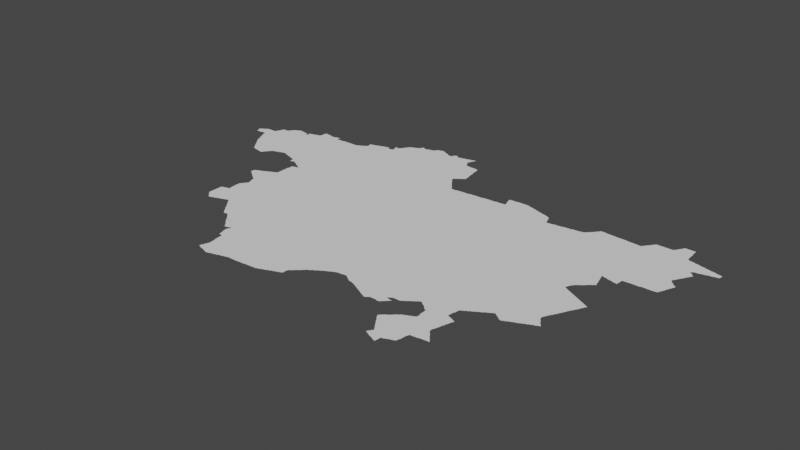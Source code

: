 # Source: ankara.blend  (saved by Blender 3.3.6; exported with 4.5.12 LTS)
import bpy
from mathutils import Matrix  # noqa: F401  (used for matrix-valued properties, if any)

bpy.ops.wm.read_factory_settings(use_empty=True)
scene = bpy.context.scene
scene.name = 'Scene'

# ---- collections
col_collection = bpy.data.collections.new('Collection'); scene.collection.children.link(col_collection)

# ---- node groups
ng_auto_smooth = bpy.data.node_groups.new('Auto Smooth', 'GeometryNodeTree')
_s = ng_auto_smooth.interface.new_socket(name='Geometry', in_out='OUTPUT', socket_type='NodeSocketGeometry')
_s = ng_auto_smooth.interface.new_socket(name='Geometry', in_out='INPUT', socket_type='NodeSocketGeometry')
_s = ng_auto_smooth.interface.new_socket(name='Angle', in_out='INPUT', socket_type='NodeSocketFloat')
_s.subtype = 'ANGLE'
_s.min_value = 0.0
_s.max_value = 3.142
ng_auto_smooth.is_modifier = True
_N = ng_auto_smooth.nodes; _L = ng_auto_smooth.links
n0 = _N.new('NodeGroupOutput'); n0.name = 'Group Output'; n0.location = (480, -100)
n1 = _N.new('NodeGroupInput'); n1.name = 'Group Input'; n1.location = (-420, -300)
n2 = _N.new('NodeGroupInput'); n2.name = 'Group Input.001'; n2.location = (-60, -100)
n3 = _N.new('GeometryNodeSetShadeSmooth'); n3.name = 'Set Shade Smooth'; n3.location = (120, -100)
n3.domain = 'EDGE'
n4 = _N.new('GeometryNodeSetShadeSmooth'); n4.name = 'Set Shade Smooth.001'; n4.location = (300, -100)
n5 = _N.new('GeometryNodeInputMeshEdgeAngle'); n5.name = 'Edge Angle'; n5.location = (-420, -220)
n6 = _N.new('GeometryNodeInputEdgeSmooth'); n6.name = 'Is Edge Smooth'; n6.location = (-60, -160)
n7 = _N.new('GeometryNodeInputShadeSmooth'); n7.name = 'Is Face Smooth'; n7.location = (-240, -340)
n8 = _N.new('FunctionNodeBooleanMath'); n8.name = 'Boolean Math'; n8.location = (-60, -220)
n9 = _N.new('FunctionNodeCompare'); n9.name = 'Compare'; n9.location = (-240, -180)
n9.operation = 'LESS_EQUAL'
_L.new(n5.outputs[0], n9.inputs[0])
_L.new(n4.outputs[0], n0.inputs[0])
_L.new(n1.outputs[1], n9.inputs[1])
_L.new(n9.outputs[0], n8.inputs[0])
_L.new(n7.outputs[0], n8.inputs[1])
_L.new(n2.outputs[0], n3.inputs[0])
_L.new(n6.outputs[0], n3.inputs[1])
_L.new(n3.outputs[0], n4.inputs[0])
_L.new(n8.outputs[0], n3.inputs[2])
n0.is_active_output = True

# ---- world
world_world = bpy.data.worlds.new('World'); scene.world = world_world
world_world.use_nodes = True; world_world.node_tree.nodes.clear()
_N = world_world.node_tree.nodes; _L = world_world.node_tree.links
n0 = _N.new('ShaderNodeOutputWorld'); n0.name = 'World Output'; n0.location = (300, 300)
n1 = _N.new('ShaderNodeBackground'); n1.name = 'Background'; n1.location = (10, 300)
n1.inputs[0].default_value = (0.05088, 0.05088, 0.05088, 1.0)
_L.new(n1.outputs[0], n0.inputs[0])
n0.is_active_output = True
world_world.color = (0.05088, 0.05088, 0.05088)
world_world.use_sun_shadow = False
world_world.sun_shadow_jitter_overblur = 0.0

# ---- meshes
me_mesh = bpy.data.meshes.new('Mesh')
me_mesh.from_pydata([(30.04, 39.67, -9.315e-08), (30.05, 39.67, -9.383e-08), (30.0, 39.76, -5.438e-08), (30.0, 39.76, -8.37e-08), (30.02, 39.71, -9.231e-08), (30.01, 39.75, -9.161e-08), (30.03, 39.71, -9.717e-08), (30.03, 39.77, -9.329e-08), (30.03, 39.78, -7.166e-08), (30.05, 39.79, -9.817e-08), (30.06, 39.8, -9.305e-08), (30.38, 39.34, -1.051e-07), (30.4, 39.32, -6.354e-08), (30.39, 39.33, -8.94e-08), (30.17, 39.68, -9.255e-08), (30.22, 39.67, -6.904e-08), (30.24, 39.62, -7.938e-08), (30.23, 39.67, -7.291e-08), (30.26, 39.58, -8.48e-08), (30.25, 39.61, -9.11e-08), (30.28, 39.54, -8.262e-08), (30.27, 39.57, -9.864e-08), (30.3, 39.49, -9.534e-08), (30.29, 39.53, -9.504e-08), (30.32, 39.45, -9.666e-08), (30.31, 39.49, -9.848e-08), (30.34, 39.4, -7.99e-08), (30.33, 39.43, -8.953e-08), (30.33, 39.45, -9.636e-08), (30.36, 39.37, -7.166e-08), (30.35, 39.39, -9.669e-08), (30.37, 39.37, -9.76e-08), (30.57, 39.85, -9.988e-08), (30.09, 39.81, -9.681e-08), (30.09, 39.82, -6.95e-08), (30.11, 39.83, -8.959e-08), (30.12, 39.84, -1.084e-07), (30.15, 39.85, -9.428e-08), (30.17, 39.69, -1.055e-07), (30.21, 39.69, -9.101e-08), (30.23, 39.85, -9.401e-08), (30.31, 39.85, -9.845e-08), (30.32, 39.89, -9.147e-08), (30.33, 39.89, -9.58e-08), (30.34, 39.93, -9.692e-08), (30.35, 39.93, -9.552e-08), (30.36, 39.98, -7.103e-08), (30.37, 39.99, -8.99e-08), (30.39, 40.01, -9.288e-08), (30.38, 40.01, -7.783e-08), (30.42, 39.29, -7.491e-08), (30.41, 39.31, -9.344e-08), (30.44, 39.26, -7.693e-08), (30.43, 39.27, -8.382e-08), (30.43, 39.29, -9.874e-08), (30.46, 39.23, -6.973e-08), (30.45, 39.25, -9.741e-08), (30.48, 39.2, -1.022e-07), (30.47, 39.23, -1.053e-07), (30.5, 39.18, -6.326e-08), (30.49, 39.19, -8.52e-08), (30.52, 39.15, -7.192e-08), (30.51, 39.17, -9.086e-08), (30.54, 39.12, -4.412e-08), (30.53, 39.13, -8.269e-08), (30.53, 39.15, -9.926e-08), (30.56, 39.1, -8.587e-08), (30.55, 39.11, -9.067e-08), (30.6, 39.08, -5.754e-08), (30.59, 39.09, -1.024e-07), (30.67, 39.07, -9.701e-08), (30.69, 39.06, -5.76e-08), (30.69, 39.07, -9.848e-08), (30.77, 39.05, -8.822e-08), (30.47, 40.01, -9.679e-08), (30.45, 40.01, -9.166e-08), (30.48, 40.03, -7.295e-08), (30.49, 40.03, -9.323e-08), (30.5, 40.06, -1.63e-07), (30.51, 40.07, -8.616e-08), (30.52, 40.08, -5.327e-08), (30.53, 40.09, -9.122e-08), (30.54, 40.1, -6.597e-08), (30.55, 40.11, -9.587e-08), (30.55, 40.12, -8.788e-08), (30.59, 40.13, -9.597e-08), (30.6, 40.14, -7.92e-08), (30.63, 40.15, -9.696e-08), (30.64, 40.16, -6.542e-08), (30.66, 40.16, -5.567e-08), (30.71, 40.15, -9.885e-08), (30.71, 40.16, -8.299e-08), (30.78, 39.04, -4.606e-08), (30.78, 39.04, -5.527e-08), (30.79, 39.05, -8.768e-08), (30.8, 39.06, -4.162e-08), (30.81, 39.07, -7.948e-08), (30.81, 39.09, -9.848e-08), (30.82, 39.09, -7.283e-08), (30.83, 39.11, -9.5e-08), (30.84, 39.12, -6.354e-08), (30.85, 39.13, -9.067e-08), (30.87, 39.17, -9.921e-08), (30.86, 39.14, -6.748e-08), (30.87, 39.15, -8.382e-08), (30.89, 39.19, -9.396e-08), (30.89, 39.17, -7.627e-08), (30.92, 39.2, -5.264e-08), (31.12, 39.96, -9.988e-08), (30.93, 39.21, -9.452e-08), (30.98, 39.22, -8.68e-08), (30.99, 39.23, -8.697e-08), (31.04, 39.24, -7.11e-08), (30.82, 40.14, -1.036e-07), (30.83, 40.09, -9.708e-08), (30.85, 40.09, -9.585e-08), (30.85, 40.1, -5.327e-08), (30.86, 40.15, -6.208e-08), (30.87, 40.11, -7.515e-08), (30.87, 40.15, -9.414e-08), (30.9, 40.17, -1.032e-07), (30.93, 40.17, -9.952e-08), (30.93, 40.18, -5.916e-08), (30.99, 40.19, -9.274e-08), (30.99, 40.2, -5.327e-08), (31.05, 40.21, -9.182e-08), (31.32, 37.39, -6.825e-08), (31.32, 37.65, -7.707e-08), (31.34, 37.38, -6.703e-08), (31.33, 37.39, -9.28e-08), (31.36, 37.36, -6.126e-08), (31.35, 37.37, -9.282e-08), (31.33, 37.66, -6.459e-08), (31.24, 38.38, -3.329e-08), (31.24, 38.38, -9.064e-08), (31.25, 38.37, 3.522e-08), (31.26, 38.37, -6.909e-08), (31.25, 38.39, -9.455e-08), (31.27, 38.36, -7.299e-08), (31.27, 38.37, -9.987e-08), (31.3, 38.34, -6.023e-08), (31.29, 38.35, -9.5e-08), (31.32, 38.32, -4.162e-08), (31.31, 38.33, -8.973e-08), (31.33, 38.31, -8.043e-08), (31.35, 38.3, -7.166e-08), (31.35, 38.31, -9.935e-08), (31.25, 38.44, -8.76e-08), (31.27, 38.45, -7.9e-08), (31.28, 38.46, -7.316e-08), (31.31, 38.47, -8.971e-08), (31.32, 38.48, -5.925e-08), (31.35, 38.49, -8.785e-08), (31.05, 39.25, -7.241e-08), (31.1, 39.26, -5.375e-08), (31.11, 39.27, -9.603e-08), (31.13, 39.27, -9.365e-08), (31.16, 39.26, -6.421e-08), (31.15, 39.27, -9.518e-08), (31.21, 39.25, -9.82e-08), (31.22, 39.24, -9.446e-08), (31.27, 39.23, -9.892e-08), (31.27, 39.22, -7.746e-08), (31.33, 39.21, -9.452e-08), (31.33, 39.2, -7.154e-08), (31.06, 40.22, -4.439e-08), (31.07, 40.23, -8.176e-08), (31.08, 40.25, -8.641e-08), (31.08, 40.32, -5.274e-08), (31.23, 40.33, -9.634e-08), (31.29, 40.32, -8.916e-08), (31.33, 40.33, -9.698e-08), (31.09, 40.33, -9.667e-08), (31.09, 40.36, -7.005e-08), (31.11, 40.35, -9.024e-08), (31.11, 40.36, -5.261e-08), (31.22, 40.34, -6.911e-08), (31.34, 40.34, -9.502e-08), (31.38, 37.34, -7.609e-08), (31.37, 37.35, -9.05e-08), (31.33, 37.65, -1.013e-07), (31.4, 37.32, -4.217e-08), (31.39, 37.33, -9.339e-08), (31.42, 37.3, -3.329e-08), (31.41, 37.31, -8.437e-08), (31.43, 37.29, -8.515e-08), (31.45, 37.29, -9.392e-08), (31.61, 37.59, -9.988e-08), (31.49, 37.3, -5.993e-08), (31.49, 37.31, -9.028e-08), (31.55, 37.32, -8.383e-08), (31.55, 37.33, -9.658e-08), (31.6, 37.34, -7.358e-08), (31.61, 37.35, -9.722e-08), (31.66, 37.36, -7.098e-08), (31.67, 37.37, -9.701e-08), (31.37, 37.67, -9.661e-08), (31.39, 37.67, -9.759e-08), (31.39, 37.68, -7.658e-08), (31.45, 37.69, -9.119e-08), (31.45, 37.7, 4.837e-08), (31.46, 37.72, -4.439e-08), (31.46, 37.73, -8.82e-08), (31.47, 37.7, -9.114e-08), (31.47, 37.72, -9.427e-08), (31.45, 37.83, -9.345e-08), (31.45, 37.93, -8.724e-08), (31.46, 37.94, -6.126e-08), (31.47, 37.95, -9.267e-08), (31.48, 37.97, -7.132e-08), (31.49, 37.97, -9.715e-08), (31.49, 37.99, -7.627e-08), (31.51, 37.99, -9.933e-08), (31.51, 38.01, -8.346e-08), (31.52, 38.02, -6.647e-08), (31.53, 38.03, -8.917e-08), (31.54, 38.05, -8.553e-08), (31.53, 38.09, -9.455e-08), (31.38, 38.28, -7.836e-08), (31.37, 38.29, -9.801e-08), (31.4, 38.26, -1.285e-07), (31.39, 38.27, -8.616e-08), (31.43, 38.24, -6.95e-08), (31.43, 38.25, -1.002e-07), (31.46, 38.22, -5.527e-08), (31.45, 38.23, -9.083e-08), (31.47, 38.21, -9.347e-08), (31.5, 38.15, -8.248e-08), (31.49, 38.21, -8.986e-08), (31.52, 38.1, -7.991e-08), (31.51, 38.15, -8.528e-08), (31.37, 38.49, -9.926e-08), (31.37, 38.5, -9.178e-08), (31.41, 38.51, -9.848e-08), (31.41, 38.52, -1.008e-07), (31.45, 38.53, -9.77e-08), (31.45, 38.54, -8.904e-08), (31.49, 38.55, -9.634e-08), (31.49, 38.56, -9.25e-08), (31.54, 38.58, -8.148e-08), (31.53, 38.57, -9.479e-08), (31.58, 38.6, -8.554e-08), (31.57, 38.59, -9.819e-08), (31.62, 38.63, -8.549e-08), (31.62, 38.49, -1.008e-07), (31.61, 38.61, -9.748e-08), (31.62, 38.78, -8.686e-08), (31.62, 38.86, -4.6e-08), (31.63, 38.87, -1.02e-07), (31.63, 38.95, -8.825e-08), (31.64, 39.04, -7.299e-08), (31.65, 38.95, -9.349e-08), (31.66, 38.96, -7.456e-08), (31.68, 39.02, -1.089e-07), (31.67, 39.03, -9.21e-08), (31.39, 39.19, -9.256e-08), (31.39, 39.18, -7.598e-08), (31.44, 39.09, -4.254e-08), (31.43, 39.17, -9.71e-08), (31.44, 39.15, -1.004e-07), (31.49, 39.1, -5.29e-08), (31.49, 39.11, -9.623e-08), (31.53, 39.11, -7.655e-08), (31.58, 39.08, -9.896e-08), (31.57, 39.09, -9.283e-08), (31.61, 39.06, -6.516e-08), (31.61, 39.07, -9.623e-08), (31.63, 39.05, -9.533e-08), (31.77, 40.17, -9.988e-08), (31.41, 40.29, -9.44e-08), (31.41, 40.31, -8.837e-08), (31.49, 40.29, -9.413e-08), (31.57, 40.29, -9.648e-08), (31.58, 40.3, -4.59e-08), (31.65, 40.3, -9.355e-08), (31.41, 40.33, -9.317e-08), (31.41, 40.35, -9.525e-08), (31.42, 40.36, -4.528e-08), (31.42, 40.34, -4.439e-08), (31.43, 40.36, -1.089e-07), (32.0, 37.1, -1.043e-07), (31.72, 37.38, -9.88e-08), (31.73, 37.39, -9.328e-08), (31.77, 37.4, -7.81e-08), (31.8, 37.36, -6.65e-08), (31.79, 37.37, -8.043e-08), (31.79, 37.39, -9.977e-08), (31.82, 37.34, -5.868e-08), (31.81, 37.35, -9.268e-08), (31.84, 37.31, -6.973e-08), (31.83, 37.33, -9.294e-08), (31.85, 37.29, -7.627e-08), (31.85, 37.31, -9.677e-08), (31.88, 37.26, -7.196e-08), (31.87, 37.27, -8.382e-08), (31.87, 37.29, -9.785e-08), (31.9, 37.24, -6.633e-08), (31.89, 37.25, -9.451e-08), (31.92, 37.21, -7.391e-08), (31.91, 37.23, -9.5e-08), (31.94, 37.18, -4.162e-08), (31.93, 37.19, -7.999e-08), (31.93, 37.21, -9.848e-08), (33.6, 38.03, -9.169e-08), (31.96, 37.16, -8.099e-08), (31.95, 37.17, -9.63e-08), (31.98, 37.13, -7.132e-08), (31.97, 37.15, -9.306e-08), (31.99, 37.13, -9.681e-08), (32.17, 39.05, -9.228e-08), (31.73, 38.97, -1.002e-07), (31.71, 39.0, -6.249e-08), (31.71, 39.01, -9.677e-08), (31.74, 38.98, -1.934e-07), (31.73, 38.99, -4.412e-08), (31.73, 39.0, -9.427e-08), (32.01, 40.39, -9.965e-08), (31.76, 40.3, -9.135e-08), (31.85, 40.3, -8.765e-08), (31.87, 40.31, -8.804e-08), (31.88, 40.32, -8.349e-08), (31.91, 40.33, -9.21e-08), (31.92, 40.34, -4.412e-08), (31.95, 40.35, -8.643e-08), (31.96, 40.36, -6.193e-08), (31.97, 40.37, -8.826e-08), (31.99, 40.37, -9.785e-08), (31.99, 40.38, -7.167e-08), (32.02, 37.08, -5.191e-08), (32.01, 37.09, -8.219e-08), (32.04, 37.06, -7.694e-08), (32.03, 37.07, -9.083e-08), (32.05, 37.04, -6.699e-09), (32.05, 37.04, -4.439e-08), (32.05, 37.05, -9.893e-08), (32.07, 37.05, -9.182e-08), (32.11, 37.06, -7.663e-08), (32.14, 37.04, -7.082e-08), (32.13, 37.05, -8.995e-08), (32.16, 37.02, -7.647e-08), (32.15, 37.03, -8.814e-08), (32.18, 37.0, -6.023e-08), (32.17, 37.01, -9.099e-08), (32.2, 36.97, -6.796e-08), (32.19, 36.99, -9.399e-08), (32.22, 36.95, -7.166e-08), (32.21, 36.97, -9.587e-08), (32.23, 36.93, -7.55e-08), (32.23, 36.95, -9.76e-08), (32.26, 36.9, -3.329e-08), (32.25, 36.91, -8.701e-08), (32.25, 36.93, -9.903e-08), (32.28, 36.88, -7.068e-08), (32.27, 36.89, -8.568e-08), (32.3, 36.86, -5.327e-08), (32.29, 36.87, -9.162e-08), (32.32, 36.84, -8.047e-08), (32.31, 36.85, -9.332e-08), (32.02, 40.46, -8.736e-08), (32.01, 40.49, -7.85e-08), (32.03, 40.41, -8.91e-08), (32.03, 40.45, -1.048e-07), (32.05, 40.49, -9.287e-08), (32.05, 40.5, -5.916e-08), (32.11, 40.51, -8.218e-08), (32.12, 40.52, -8.782e-08), (32.17, 40.53, -8.948e-08), (32.18, 40.54, -7.837e-08), (32.23, 40.55, -9.136e-08), (32.24, 40.56, -7.533e-08), (32.29, 40.57, -9.257e-08), (32.37, 40.55, -9.805e-08), (32.31, 40.57, -9.819e-08), (32.57, 36.1, -8.021e-08), (32.58, 36.15, -7.545e-08), (32.59, 36.15, -8.719e-08), (32.62, 36.08, -6.138e-08), (32.61, 36.09, -1.016e-07), (32.6, 36.21, -7.885e-08), (32.6, 36.37, -7.4e-08), (32.59, 36.51, -9.043e-08), (32.61, 36.21, -8.806e-08), (32.62, 36.26, -8.641e-08), (32.61, 36.37, -9.278e-08), (32.36, 36.79, -7.037e-08), (32.37, 36.77, -7.469e-08), (32.37, 36.79, -9.76e-08), (32.39, 36.75, -7.908e-08), (32.39, 36.77, -9.793e-08), (32.41, 36.75, -8.358e-08), (32.47, 36.77, -9.817e-08), (32.46, 36.76, -6.12e-08), (32.48, 36.68, -5.375e-08), (32.48, 36.69, -6.778e-08), (32.48, 36.7, -4.412e-08), (32.5, 36.61, -5.993e-08), (32.49, 36.67, -8.347e-08), (32.49, 36.71, -9.196e-08), (32.5, 36.74, -1.016e-07), (32.49, 36.77, -9.691e-08), (32.52, 36.54, -6.862e-08), (32.51, 36.59, -9.697e-08), (32.51, 36.61, -9.915e-08), (32.51, 36.75, -8.826e-08), (32.52, 36.77, -1.57e-07), (32.52, 36.77, -2.365e-07), (32.5, 36.77, -6.326e-08), (32.53, 36.53, -9.068e-08), (32.58, 36.52, -4.439e-08), (32.57, 36.53, -9.352e-08), (32.34, 36.82, -6.703e-08), (32.33, 36.83, -9.519e-08), (32.35, 36.81, -9.108e-08), (32.44, 36.89, -9.988e-08), (32.31, 40.58, -7.745e-08), (32.36, 40.58, -5.233e-08), (32.35, 40.59, -8.548e-08), (32.39, 40.55, -9.255e-08), (32.45, 40.55, -9.223e-08), (32.45, 40.56, -6.049e-08), (32.46, 40.59, -5.916e-08), (32.45, 40.65, -7.729e-08), (32.47, 40.57, -9.427e-08), (32.47, 40.59, -9.834e-08), (32.51, 40.67, -9.966e-08), (32.62, 40.73, -9.988e-08), (32.44, 40.66, -4.578e-08), (32.44, 40.68, -3.557e-08), (32.45, 40.67, -9.546e-08), (32.45, 40.68, -4.786e-08), (32.52, 40.68, -6.816e-08), (32.53, 40.69, -8.9e-08), (32.54, 40.7, -6.354e-08), (32.55, 40.71, -9.508e-08), (32.56, 40.74, -1.403e-07), (32.57, 40.75, -8.804e-08), (32.58, 40.76, -6.354e-08), (32.59, 40.77, -9.259e-08), (32.6, 40.8, -1.897e-07), (32.61, 40.81, -8.643e-08), (32.62, 40.82, -6.193e-08), (32.63, 40.83, -9.259e-08), (32.64, 40.84, -7.537e-08), (32.67, 36.07, -9.817e-08), (32.69, 36.06, -7.532e-08), (32.69, 36.07, -9.793e-08), (32.75, 36.05, -9.561e-08), (32.75, 36.04, -7.841e-08), (32.8, 36.03, -9.277e-08), (32.85, 36.04, -7.645e-08), (32.85, 36.05, -9.57e-08), (32.92, 36.06, -9.038e-08), (32.93, 36.07, -7.279e-08), (32.73, 36.55, -9.988e-08), (32.67, 40.85, -9.761e-08), (32.68, 40.86, -8.772e-08), (32.73, 40.87, -9.531e-08), (32.73, 40.88, -8.939e-08), (32.84, 40.85, -9.988e-08), (32.77, 40.89, -9.841e-08), (32.77, 40.91, -7.577e-08), (32.79, 40.91, -9.926e-08), (32.79, 40.93, -8.536e-08), (32.8, 40.94, -5.28e-08), (32.81, 40.95, -9.306e-08), (32.85, 40.95, -9.294e-08), (32.87, 40.94, -9.257e-08), (32.93, 40.95, -9.307e-08), (33.02, 40.9, -9.988e-08), (32.99, 36.08, -6.144e-08), (32.99, 36.09, -9.315e-08), (33.06, 36.1, -8.962e-08), (33.07, 36.11, -8.793e-08), (33.13, 36.12, -7.416e-08), (33.13, 36.13, -9.494e-08), (33.22, 36.13, -9.547e-08), (33.13, 41.05, -9.854e-08), (33.29, 36.13, -9.455e-08), (33.42, 36.14, -6.561e-08), (33.47, 36.14, -2.795e-08), (33.47, 36.15, -9.793e-08), (33.53, 36.15, -9.4e-08), (33.75, 40.28, -9.988e-08), (33.33, 40.99, -9.699e-08), (33.68, 40.77, -9.988e-08), (33.67, 36.16, -8.561e-08), (33.69, 36.16, -7.538e-08), (33.69, 36.17, -8.782e-08), (33.74, 36.18, -7.158e-08), (33.75, 36.19, -9.221e-08), (33.79, 36.2, -8.599e-08), (33.79, 36.21, -9.681e-08), (33.82, 36.21, -8.214e-08), (33.84, 36.22, -4.162e-08), (33.85, 36.23, -9.831e-08), (33.89, 36.24, -8.701e-08), (33.89, 36.25, -9.229e-08), (33.97, 36.35, -9.988e-08), (33.36, 40.17, -9.988e-08), (34.13, 40.51, -1.032e-07), (33.63, 41.03, -9.905e-08), (33.79, 40.97, -9.987e-08), (33.84, 40.85, -9.748e-08), (33.79, 40.93, -8.978e-08), (33.78, 40.95, -8.209e-08), (33.81, 40.89, -9.508e-08), (33.8, 40.92, -1.042e-07), (33.83, 40.85, -9.926e-08), (33.83, 40.87, -8.566e-08), (33.82, 40.88, -6.193e-08), (33.85, 40.83, -9.434e-08), (34.09, 40.77, -1.003e-07), (33.94, 36.26, -8.276e-08), (33.95, 36.27, -9.246e-08), (33.99, 36.28, -8.399e-08), (33.99, 36.29, -9.711e-08), (34.01, 36.29, -6.579e-08), (34.04, 36.3, -4.439e-08), (34.05, 36.31, -9.328e-08), (34.06, 36.31, -7.208e-08), (34.06, 36.39, -9.528e-08), (34.07, 36.41, -9.104e-08), (34.08, 36.42, -7.135e-08), (34.09, 36.43, -9.216e-08), (34.11, 36.43, -7.584e-08), (34.11, 36.45, -9.284e-08), (34.13, 36.45, -7.468e-08), (34.13, 36.47, -9.848e-08), (34.15, 36.47, -7.732e-08), (34.18, 36.84, -6.555e-08), (34.15, 36.49, -8.412e-08), (34.17, 36.49, -7.894e-08), (34.18, 36.5, -9.108e-08), (34.19, 36.51, -8.161e-08), (34.2, 36.52, -3.329e-08), (34.21, 36.53, -8.403e-08), (34.22, 36.54, -6.605e-08), (34.23, 36.55, -8.602e-08), (34.17, 40.01, -9.707e-08), (34.19, 39.97, -8.655e-08), (34.17, 39.99, -9.677e-08), (34.18, 39.99, -6.95e-08), (34.21, 39.95, -9.738e-08), (34.2, 39.96, -4.412e-08), (34.11, 40.07, -9.98e-08), (34.0, 40.24, -9.891e-08), (33.99, 40.25, -8.791e-08), (33.99, 40.27, -7.429e-08), (33.99, 40.29, -9.504e-08), (34.01, 40.21, -9.76e-08), (34.01, 40.29, -8.346e-08), (34.05, 40.17, -8.924e-08), (34.03, 40.19, -9.21e-08), (34.02, 40.21, -6.869e-08), (34.02, 40.3, -5.527e-08), (34.03, 40.31, -9.832e-08), (34.07, 40.13, -9.485e-08), (34.05, 40.15, -9.926e-08), (34.04, 40.18, -5.327e-08), (34.05, 40.32, -6.748e-08), (34.09, 40.11, -9.466e-08), (34.06, 40.15, -7.577e-08), (34.1, 40.1, -1.011e-07), (34.08, 40.12, -6.633e-08), (34.13, 40.05, -9.071e-08), (34.12, 40.07, -7.295e-08), (34.15, 40.03, -8.643e-08), (34.14, 40.04, -5.868e-08), (34.16, 40.02, -3.329e-08), (34.05, 40.33, -9.318e-08), (34.08, 40.34, -2.07e-07), (34.09, 40.35, -8.557e-08), (34.1, 40.36, -5.327e-08), (34.11, 40.37, -9.21e-08), (34.12, 40.64, -7.055e-08), (34.13, 40.38, -6.973e-08), (34.13, 40.39, -9.681e-08), (34.15, 40.41, -9.264e-08), (34.14, 40.51, -8.296e-08), (34.15, 40.39, -7.785e-08), (33.99, 40.82, -9.093e-08), (34.07, 40.81, -9.874e-08), (34.07, 40.82, -5.308e-08), (34.11, 40.65, -9.657e-08), (34.1, 40.77, -8.005e-08), (34.09, 40.81, -8.599e-08), (34.24, 36.56, -4.217e-08), (34.25, 36.57, -8.94e-08), (34.26, 36.58, -6.354e-08), (34.27, 36.59, -9.508e-08), (34.3, 36.6, -1.402e-07), (34.31, 36.61, -8.435e-08), (34.32, 36.62, -6.354e-08), (34.33, 36.63, -8.946e-08), (34.36, 36.64, -1.403e-07), (34.37, 36.65, -8.434e-08), (34.38, 36.66, -6.354e-08), (34.39, 36.67, -9.527e-08), (34.42, 36.68, -1.403e-07), (34.43, 36.69, -8.804e-08), (34.45, 36.7, -7.858e-08), (34.45, 36.71, -9.93e-08), (34.49, 36.72, -9.589e-08), (34.49, 36.73, -9.555e-08), (34.53, 36.74, -9.589e-08), (34.53, 36.75, -9.681e-08), (34.56, 36.76, -1.209e-07), (34.57, 36.77, -9.863e-08), (34.29, 39.95, -9.482e-08), (34.3, 39.96, -3.276e-08), (34.41, 39.97, -9.22e-08), (34.53, 39.97, -9.772e-08), (34.54, 39.98, -4.6e-08), (34.6, 36.78, -1.04e-07), (34.61, 36.79, -8.616e-08), (34.66, 36.8, -8.686e-08), (34.72, 36.8, -4.767e-08), (34.81, 36.8, -6.796e-08), (34.84, 36.78, -5.527e-08), (34.83, 36.79, -8.96e-08), (34.85, 36.77, -8.346e-08), (34.87, 36.76, -7.399e-08), (34.87, 36.77, -9.977e-08), (34.73, 36.81, -9.787e-08), (34.81, 36.81, -9.611e-08), (35.42, 36.74, -9.988e-08), (34.65, 39.99, -9.721e-08), (34.77, 39.99, -9.557e-08), (34.78, 40.0, -4.604e-08), (34.89, 40.01, -9.297e-08), (34.9, 36.74, -6.023e-08), (34.89, 36.75, -9.704e-08), (34.92, 36.73, -9.379e-08), (34.97, 36.72, -4.756e-08), (34.97, 36.73, -9.446e-08), (35.01, 36.71, -1.127e-07), (35.03, 36.7, -7.058e-08), (35.03, 36.71, -9.926e-08), (35.05, 36.69, -8.785e-08), (35.07, 36.68, -7.058e-08), (35.07, 36.69, -9.824e-08), (35.09, 36.67, -9.141e-08), (35.11, 36.66, -7.058e-08), (35.11, 36.67, -9.924e-08), (35.13, 36.65, -9.141e-08), (35.15, 36.64, -7.058e-08), (35.15, 36.65, -9.926e-08), (35.17, 36.63, -8.785e-08), (35.19, 36.62, -7.058e-08), (35.19, 36.63, -9.926e-08), (35.91, 37.56, -9.832e-08), (35.01, 40.01, -9.656e-08), (35.1, 40.02, -9.619e-08), (35.17, 40.03, -9.733e-08), (35.02, 40.02, -4.578e-08), (35.04, 40.02, -9.021e-08), (35.14, 40.21, -4.439e-08), (35.14, 40.21, -5.703e-08), (35.15, 40.19, -9.073e-08), (35.15, 40.21, -9.427e-08), (35.17, 40.21, -9.846e-08), (35.15, 40.21, -8.74e-08), (35.18, 40.08, -8.811e-08), (35.17, 40.13, -1.014e-07), (35.17, 40.22, 1.763e-09), (35.18, 40.03, -7.491e-08), (35.19, 40.03, -9.494e-08), (35.19, 40.04, 3.602e-07), (35.19, 40.05, -9.457e-08), (35.19, 40.07, -1.013e-07), (35.21, 36.61, -9.142e-08), (35.23, 36.6, -7.058e-08), (35.23, 36.61, -9.926e-08), (35.25, 36.59, -8.785e-08), (35.27, 36.58, -7.058e-08), (35.27, 36.59, -9.918e-08), (35.29, 36.57, -8.785e-08), (35.31, 36.56, -7.058e-08), (35.31, 36.57, -9.651e-08), (35.33, 36.55, -8.785e-08), (35.35, 36.54, -4.578e-08), (35.35, 36.54, 3.604e-08), (35.35, 36.55, -9.597e-08), (35.37, 36.55, -9.368e-08), (35.38, 36.56, -3.329e-08), (35.39, 36.57, -8.541e-08), (35.41, 36.58, -6.748e-08), (35.41, 36.59, -9.7e-08), (35.43, 36.59, -9.035e-08), (35.53, 36.59, -9.345e-08), (35.81, 39.68, -9.988e-08), (35.22, 40.01, -9.988e-08), (35.22, 40.22, -7.68e-08), (35.27, 40.22, -8.888e-08), (35.32, 40.23, -8.965e-08), (35.38, 40.23, -9.796e-08), (35.47, 40.23, -9.678e-08), (35.8, 36.29, -7.166e-08), (35.79, 36.31, -8.703e-08), (35.8, 36.32, -6.873e-08), (35.82, 36.26, -5.527e-08), (35.81, 36.27, -8.269e-08), (35.81, 36.29, -9.584e-08), (35.81, 36.33, -9.185e-08), (35.82, 36.34, -5.868e-08), (35.84, 36.23, -6.869e-08), (35.83, 36.25, -9.182e-08), (35.91, 36.34, -9.988e-08), (35.84, 36.36, -4.217e-08), (35.53, 36.58, -4.786e-08), (35.57, 36.58, -7.999e-08), (35.58, 36.58, -5.327e-08), (35.59, 36.59, -8.928e-08), (35.66, 36.66, -1.56e-07), (35.6, 36.71, -1.005e-07), (35.6, 36.71, -8.732e-08), (35.6, 36.6, -5.327e-08), (35.61, 36.61, -8.928e-08), (35.6, 36.72, 1.526e-07), (35.61, 36.72, -4.217e-08), (35.61, 36.71, -4.994e-08), (35.61, 36.73, -9.717e-08), (35.62, 36.62, -5.327e-08), (35.63, 36.63, -8.718e-08), (35.63, 36.71, -1.05e-07), (35.62, 36.74, -6.597e-08), (35.63, 36.75, -9.178e-08), (35.64, 36.64, -4.217e-08), (35.65, 36.65, -8.602e-08), (35.66, 36.76, -5.461e-08), (35.67, 36.77, -9.693e-08), (35.67, 36.67, -8.602e-08), (35.68, 36.68, -4.217e-08), (35.69, 36.69, -8.5e-08), (35.7, 36.7, -1.259e-07), (35.75, 36.77, -9.416e-08), (35.79, 36.77, -8.85e-08), (35.8, 36.78, -6.023e-08), (35.83, 36.8, -7.299e-08), (35.81, 36.79, -9.839e-08), (35.83, 36.81, -9.926e-08), (35.53, 40.21, -9.681e-08), (35.53, 40.22, -6.144e-08), (35.6, 40.2, -8.517e-08), (35.61, 40.19, -9.312e-08), (35.66, 40.18, -9.804e-08), (35.67, 40.17, -9.058e-08), (35.72, 40.16, -7.567e-08), (35.73, 40.15, -9.537e-08), (35.79, 40.14, -7.378e-08), (35.79, 40.13, -9.057e-08), (35.87, 40.11, -9.755e-08), (35.86, 40.12, -7.929e-08), (36.11, 35.84, -1.013e-07), (36.16, 35.82, -5.771e-08), (36.15, 35.83, -9.603e-08), (35.9, 36.14, -1.003e-07), (35.92, 36.11, -6.516e-08), (35.91, 36.13, -9.051e-08), (35.94, 35.92, -6.697e-08), (35.93, 35.93, -8.33e-08), (35.94, 35.94, -6.873e-08), (35.94, 36.08, -1.431e-07), (35.93, 36.11, -9.677e-08), (35.95, 35.95, -9.098e-08), (35.95, 35.97, -7.399e-08), (35.96, 36.06, -8.152e-08), (35.95, 36.07, -8.9e-08), (35.99, 36.16, -9.988e-08), (35.98, 35.9, -6.548e-08), (35.97, 35.91, -8.93e-08), (35.97, 35.97, -9.926e-08), (35.97, 35.99, -7.999e-08), (35.98, 36.0, -4.162e-08), (35.98, 36.02, -1.016e-07), (35.97, 36.05, -9.292e-08), (35.99, 36.0, -8.301e-08), (35.99, 36.02, -9.517e-08), (36.02, 35.88, -7.947e-08), (36.01, 35.89, -8.971e-08), (36.05, 35.87, -9.141e-08), (36.07, 35.86, -1.012e-07), (36.07, 35.87, -9.563e-08), (36.14, 35.98, -9.988e-08), (36.11, 35.85, -9.7e-08), (36.17, 35.91, -9.673e-08), (35.86, 36.2, -1.462e-07), (35.85, 36.23, -9.805e-08), (35.83, 36.35, -9.095e-08), (35.85, 36.37, -8.368e-08), (35.86, 36.38, -3.329e-08), (35.88, 36.17, -6.95e-08), (35.87, 36.19, -9.013e-08), (35.87, 36.39, -8.254e-08), (35.89, 36.17, -9.841e-08), (35.89, 36.39, -9.475e-08), (35.89, 36.4, -7.391e-08), (35.91, 36.41, -9.587e-08), (35.92, 36.42, -6.597e-08), (35.93, 36.43, -9.294e-08), (35.94, 36.44, -6.326e-08), (35.95, 36.45, -8.928e-08), (35.96, 36.46, -6.731e-08), (35.97, 36.47, -8.437e-08), (36.26, 36.46, -9.988e-08), (35.98, 36.48, -3.329e-08), (35.99, 36.49, -7.894e-08), (36.01, 36.49, -9.848e-08), (36.01, 36.51, -7.584e-08), (36.03, 36.51, -9.531e-08), (36.03, 36.52, -9.685e-08), (36.07, 36.53, -9.848e-08), (36.07, 36.54, -9.287e-08), (36.11, 36.55, -9.597e-08), (36.12, 36.56, -7.753e-08), (36.15, 36.57, -9.419e-08), (35.85, 36.81, -8.229e-08), (35.86, 36.82, -4.412e-08), (35.87, 36.83, -9.067e-08), (35.88, 36.84, -6.633e-08), (35.89, 36.85, -9.508e-08), (35.91, 36.85, -7.577e-08), (35.91, 36.87, -9.926e-08), (35.93, 36.87, -8.382e-08), (35.95, 36.89, -9.195e-08), (35.94, 36.88, -5.527e-08), (35.97, 36.9, -6.95e-08), (35.97, 36.91, -9.579e-08), (36.0, 36.92, -1.024e-07), (36.01, 36.93, -9.128e-08), (36.04, 36.92, -7.615e-08), (36.03, 36.93, -9.857e-08), (36.06, 36.9, -4.162e-08), (36.05, 36.91, -8.743e-08), (36.07, 36.89, -8.574e-08), (36.09, 36.88, -7.399e-08), (36.09, 36.89, -9.46e-08), (36.12, 36.86, -6.597e-08), (36.11, 36.87, -9.568e-08), (36.14, 36.84, -5.868e-08), (36.13, 36.85, -8.785e-08), (36.16, 36.82, -4.217e-08), (36.15, 36.83, -8.791e-08), (35.99, 39.99, -8.974e-08), (36.0, 39.98, -7.081e-08), (36.01, 39.93, -9.246e-08), (36.03, 39.92, -8.694e-08), (36.13, 39.93, -9.529e-08), (36.14, 39.94, -4.439e-08), (36.16, 39.94, -8.262e-08), (35.92, 40.1, -9.234e-08), (35.93, 40.09, -9.473e-08), (35.97, 40.05, -9.395e-08), (35.96, 40.08, -9.15e-08), (35.98, 40.04, -1.565e-08), (36.16, 35.82, -6.382e-08), (36.16, 35.83, -8.15e-08), (36.17, 35.93, -8.79e-08), (36.22, 35.94, -8.184e-08), (36.23, 35.95, -9.024e-08), (36.26, 35.96, -7.915e-08), (36.27, 35.97, -9.069e-08), (36.32, 35.98, -6.384e-08), (36.33, 35.99, -9.566e-08), (36.39, 36.17, -9.759e-08), (36.36, 36.0, -8.431e-08), (36.37, 36.05, -8.883e-08), (36.38, 36.06, -5.084e-08), (36.4, 36.19, -8.713e-08), (36.41, 36.21, -9.515e-08), (36.4, 36.17, -4.661e-08), (36.16, 36.58, -8.276e-08), (36.19, 36.59, -9.208e-08), (36.2, 36.6, -4.162e-08), (36.2, 36.67, -4.942e-08), (36.19, 36.81, -9.801e-08), (36.21, 36.61, -9.57e-08), (36.21, 36.67, -9.747e-08), (36.2, 36.77, -1.051e-07), (36.17, 36.81, -8.186e-08), (36.5, 37.23, -9.988e-08), (37.18, 38.0, -9.988e-08), (36.74, 39.69, -9.988e-08), (36.29, 39.95, -9.421e-08), (36.29, 39.96, -8.329e-08), (36.43, 39.97, -9.721e-08), (36.44, 39.98, -6.508e-08), (36.54, 36.22, -3.863e-08), (36.55, 36.23, -9.379e-08), (36.56, 36.43, -8.481e-08), (36.55, 36.43, -1.205e-07), (36.54, 36.47, -7.759e-08), (36.57, 36.41, -9.294e-08), (36.59, 36.39, -8.558e-08), (36.58, 36.4, -5.868e-08), (36.69, 36.24, -9.649e-08), (36.63, 36.33, -9.455e-08), (36.61, 36.35, -9.76e-08), (36.61, 36.37, -8.043e-08), (36.6, 36.38, -4.162e-08), (36.67, 36.27, -1.07e-07), (36.62, 36.35, -7.283e-08), (36.65, 36.31, -8.599e-08), (36.64, 36.32, -6.354e-08), (36.67, 36.29, -8.309e-08), (36.66, 36.3, -4.217e-08), (36.69, 36.25, -9.587e-08), (36.69, 36.27, -7.658e-08), (36.7, 36.24, -3.329e-08), (36.7, 36.25, -5.705e-08), (36.55, 36.51, -9.202e-08), (36.56, 36.52, -8.072e-08), (36.57, 36.57, -9.136e-08), (36.59, 36.65, -9.069e-08), (36.58, 36.58, -4.772e-08), (36.61, 36.71, -9.01e-08), (36.6, 36.65, -5.993e-08), (36.62, 36.71, -5.327e-08), (36.63, 36.77, -7.96e-08), (36.64, 36.78, -6.935e-08), (36.5, 36.89, -8.724e-08), (36.49, 36.9, -8.753e-08), (36.51, 36.87, -8.588e-08), (36.5, 36.9, -5.149e-08), (36.51, 36.88, -5.438e-08), (36.51, 36.99, -1.009e-07), (36.57, 36.85, -9.417e-08), (36.52, 36.99, -7.238e-08), (36.53, 37.07, -9.471e-08), (36.56, 36.86, -8.05e-08), (36.54, 37.08, -6.16e-08), (36.55, 37.09, -9.677e-08), (36.58, 37.1, -1.345e-07), (36.59, 37.11, -9.009e-08), (36.61, 36.84, -8.804e-08), (36.61, 36.83, -8.508e-08), (36.61, 37.12, -7.311e-08), (36.65, 36.82, -8.2e-08), (36.61, 37.13, -9.926e-08), (36.63, 37.13, -8.595e-08), (36.65, 37.15, -9.526e-08), (36.64, 37.14, -6.538e-08), (36.68, 37.16, -1.229e-07), (36.76, 37.33, -9.988e-08), (36.69, 37.17, -9.095e-08), (36.71, 37.18, -7.068e-08), (36.71, 37.19, -9.639e-08), (36.73, 37.19, -8.536e-08), (36.74, 37.2, -6.193e-08), (36.75, 37.21, -9.5e-08), (36.78, 37.22, -1.29e-07), (36.79, 37.23, -9.079e-08), (36.81, 37.25, -9.748e-08), (36.57, 39.99, -9.359e-08), (36.58, 40.0, -2.744e-08), (36.61, 40.0, -7.454e-08), (36.63, 40.01, -8.928e-08), (36.64, 40.02, -5.327e-08), (36.65, 40.03, -9.067e-08), (36.66, 40.04, -7.741e-08), (36.67, 40.05, -9.185e-08), (36.68, 40.06, -6.354e-08), (36.69, 40.07, -9.295e-08), (36.7, 40.08, -6.703e-08), (36.71, 40.09, -9.5e-08), (36.72, 40.1, -7.135e-08), (36.73, 40.11, -9.587e-08), (36.74, 40.13, -7.283e-08), (36.75, 40.15, -7.468e-08), (36.75, 40.13, -9.57e-08), (36.77, 40.15, -9.76e-08), (36.77, 40.17, -7.829e-08), (36.79, 40.17, -9.541e-08), (36.79, 40.19, -7.894e-08), (36.8, 40.2, -3.329e-08), (36.81, 37.24, -7.025e-08), (36.84, 37.26, -1.02e-07), (36.85, 37.27, -9.419e-08), (36.88, 37.28, -9.173e-08), (36.91, 37.36, -9.988e-08), (36.89, 37.29, -9.476e-08), (36.91, 37.3, -6.835e-08), (36.91, 37.31, -9.76e-08), (36.93, 37.31, -4.987e-08), (36.94, 37.31, 4.703e-07), (36.92, 37.31, -6.859e-08), (36.96, 37.3, -5.28e-08), (36.95, 37.31, -9.294e-08), (36.97, 37.29, -8.922e-08), (36.99, 37.27, -7.577e-08), (36.99, 37.29, -9.879e-08), (37.02, 37.26, -6.633e-08), (37.01, 37.27, -9.508e-08), (37.25, 37.45, -9.988e-08), (37.04, 37.24, -4.217e-08), (37.03, 37.25, -9.024e-08), (37.05, 37.23, -9.782e-08), (37.07, 37.22, -7.588e-08), (37.07, 37.23, -9.76e-08), (37.09, 37.22, -7.485e-08), (37.1, 37.22, -4.162e-08), (37.11, 37.23, -9.208e-08), (36.97, 38.59, -8.935e-08), (36.81, 40.2, -4.527e-08), (36.89, 40.2, -6.362e-08), (36.89, 40.19, -9.69e-08), (36.95, 40.19, -9.282e-08), (37.11, 40.18, -9.03e-08), (37.14, 37.24, -9.871e-08), (37.15, 37.25, -9.577e-08), (37.18, 37.26, -9.241e-08), (37.19, 37.27, -9.603e-08), (37.23, 37.28, -9.545e-08), (37.23, 37.29, -8.159e-08), (37.28, 37.3, -3.399e-08), (37.29, 37.31, -8.971e-08), (37.32, 37.32, -8.737e-08), (37.33, 37.33, -9.317e-08), (37.36, 37.34, -8.833e-08), (37.37, 37.35, -9.51e-08), (37.41, 37.37, -9.72e-08), (37.41, 37.36, -9.065e-08), (37.45, 37.38, -1.071e-07), (37.37, 38.41, -9.847e-08), (37.41, 38.39, -9.861e-08), (37.45, 38.37, -9.624e-08), (37.44, 38.38, -9.288e-08), (37.27, 38.47, -9.176e-08), (37.27, 38.49, -9.585e-08), (37.28, 38.46, -7.951e-08), (37.29, 38.45, -9.597e-08), (37.28, 38.5, -8.511e-08), (37.29, 38.53, -9.597e-08), (37.33, 38.43, -9.525e-08), (37.32, 38.44, -1.041e-07), (37.3, 38.54, -8.83e-08), (37.31, 38.57, -9.004e-08), (37.32, 38.57, -6.409e-08), (37.33, 38.59, -9.099e-08), (37.36, 38.42, -1.039e-07), (37.34, 38.6, -6.633e-08), (37.35, 38.61, -9.399e-08), (37.37, 38.63, -9.375e-08), (37.37, 38.62, -7.275e-08), (37.4, 38.4, -1.039e-07), (37.39, 38.63, -7.469e-08), (37.39, 38.65, -9.553e-08), (37.41, 38.65, -7.948e-08), (37.42, 38.66, -3.329e-08), (37.43, 38.67, -8.469e-08), (37.51, 38.97, -9.951e-08), (37.64, 39.15, -9.988e-08), (38.08, 39.69, -9.988e-08), (37.87, 40.12, -9.988e-08), (37.17, 40.18, -7.756e-08), (37.25, 40.17, -9.735e-08), (37.25, 40.18, -5.788e-08), (37.33, 40.17, -9.366e-08), (37.47, 40.16, -8.501e-08), (37.45, 37.39, -7.339e-08), (37.5, 37.4, -9.727e-08), (37.51, 37.41, -8.348e-08), (37.54, 37.42, -8.507e-08), (37.56, 37.43, -9.547e-08), (37.55, 37.42, -3.545e-07), (37.54, 37.43, -9.427e-08), (37.55, 37.45, -1.052e-07), (37.47, 37.55, -9.623e-08), (37.46, 37.58, -9.122e-08), (37.45, 37.59, -9.182e-08), (37.45, 37.61, -8.192e-08), (37.45, 37.63, -9.419e-08), (37.47, 37.67, -9.781e-08), (37.46, 37.64, -1.002e-07), (37.53, 37.47, -9.504e-08), (37.5, 37.52, -9.235e-08), (37.49, 37.53, -8.94e-08), (37.48, 37.55, -6.748e-08), (37.48, 37.68, -9.442e-08), (37.49, 37.71, -9.681e-08), (37.51, 37.49, -9.508e-08), (37.5, 37.72, -1.046e-07), (37.51, 37.75, -9.848e-08), (37.52, 37.48, -6.354e-08), (37.52, 37.75, -7.01e-08), (37.54, 37.46, -3.329e-08), (37.53, 37.77, -9.035e-08), (37.53, 37.79, -9.926e-08), (37.55, 37.81, -9.337e-08), (37.54, 37.79, -7.311e-08), (37.57, 37.85, -9.6e-08), (37.56, 37.82, -9.486e-08), (37.58, 37.86, -7.586e-08), (37.59, 37.89, -9.41e-08), (37.6, 37.9, -8.359e-08), (37.61, 37.93, -9.508e-08), (37.67, 38.05, -9.888e-08), (37.62, 37.94, -9.359e-08), (37.63, 37.97, -9.681e-08), (37.64, 37.98, -1.059e-07), (37.65, 38.01, -9.848e-08), (37.66, 38.01, -6.638e-08), (37.67, 38.03, -8.761e-08), (37.68, 38.05, -6.928e-08), (37.69, 38.07, -8.971e-08), (37.7, 38.08, -7.708e-08), (37.48, 38.36, -9.288e-08), (37.49, 38.35, -9.477e-08), (37.52, 38.34, -9.288e-08), (37.53, 38.33, -9.597e-08), (37.56, 38.32, -1.039e-07), (37.57, 38.31, -9.597e-08), (37.61, 38.29, -9.6e-08), (37.6, 38.3, -9.295e-08), (37.65, 38.27, -9.096e-08), (37.64, 38.28, -1.182e-07), (37.69, 38.25, -9.796e-08), (37.68, 38.26, -9.857e-08), (37.71, 38.11, -9.11e-08), (37.72, 38.24, -8.957e-08), (37.72, 38.12, -8.72e-08), (37.73, 38.15, -9.985e-08), (37.73, 38.23, -9.419e-08), (37.74, 38.16, -8.567e-08), (37.75, 38.19, -9.419e-08), (37.76, 38.22, -8.798e-08), (37.44, 38.68, -6.781e-08), (37.45, 38.69, -8.928e-08), (37.46, 38.7, -7.85e-08), (37.47, 38.71, -9.294e-08), (37.48, 38.72, -8.122e-08), (37.49, 38.73, -9.508e-08), (37.51, 38.75, -9.612e-08), (37.53, 38.89, -9.642e-08), (37.5, 39.03, -7.953e-08), (37.49, 39.03, -9.606e-08), (37.51, 38.74, -7.166e-08), (37.52, 38.96, -7.417e-08), (37.52, 39.04, -7.647e-08), (37.53, 38.75, -7.698e-08), (37.53, 38.77, -9.959e-08), (37.55, 38.77, -8.229e-08), (37.56, 38.81, -8.592e-08), (37.55, 38.81, -9.234e-08), (37.54, 38.88, -8.08e-08), (37.56, 38.78, -4.217e-08), (37.56, 38.79, -7.658e-08), (37.59, 39.03, -9.143e-08), (37.6, 39.02, -7.606e-08), (37.67, 39.01, -9.144e-08), (37.68, 39.0, -9.811e-08), (37.75, 38.99, -9.385e-08), (37.76, 38.98, -4.162e-08), (37.49, 39.05, -9.848e-08), (37.51, 39.05, -9.439e-08), (37.77, 39.11, -9.632e-08), (37.49, 40.17, -9.306e-08), (37.5, 40.19, -6.973e-08), (37.51, 40.19, -9.677e-08), (37.51, 40.21, -7.55e-08), (37.53, 40.21, -9.677e-08), (37.53, 40.23, -5.04e-08), (37.55, 40.25, -8.791e-08), (37.56, 40.26, -5.868e-08), (37.57, 40.27, -9.294e-08), (37.58, 40.29, -6.796e-08), (37.59, 40.29, -9.196e-08), (37.59, 40.31, -7.577e-08), (37.61, 40.31, -9.926e-08), (37.65, 40.35, -9.752e-08), (37.75, 40.35, -9.862e-08), (37.61, 40.33, -4.912e-08), (37.63, 40.35, -8.498e-08), (37.76, 38.2, -5.28e-08), (37.77, 38.21, -8.255e-08), (37.76, 38.98, -4.439e-08), (37.76, 39.0, -8.224e-08), (37.77, 39.09, -9.006e-08), (37.91, 39.12, -8.882e-08), (37.97, 39.12, -9.089e-08), (38.02, 39.12, -9.547e-08), (38.04, 39.12, -4.439e-08), (38.05, 39.13, -9.693e-08), (37.89, 40.35, -9.8e-08), (37.9, 40.36, -3.329e-08), (37.91, 40.37, -8.757e-08), (37.92, 40.38, -6.354e-08), (37.93, 40.39, -9.896e-08), (37.94, 40.42, -1.333e-07), (37.95, 40.43, -9.289e-08), (37.96, 40.45, -6.95e-08), (37.97, 40.45, -1.026e-07), (37.98, 40.48, -1.103e-07), (37.99, 40.49, -9.179e-08), (38.0, 40.51, -7.308e-08), (38.01, 40.51, -9.157e-08), (38.31, 39.51, -1.033e-07), (38.15, 39.13, -9.415e-08), (38.21, 39.13, -9.323e-08), (38.31, 39.19, -9.831e-08), (38.29, 39.14, -7.716e-08), (38.29, 39.15, -9.369e-08), (38.3, 39.15, -8.979e-08), (38.32, 39.2, -7.92e-08), (38.33, 39.23, -9.234e-08), (38.34, 39.24, -7.759e-08), (38.35, 39.29, -9.72e-08), (38.36, 39.29, -8.412e-08), (38.38, 39.34, -7.91e-08), (38.37, 39.33, -9.986e-08), (38.29, 39.53, -9.104e-08), (38.3, 39.52, -7.652e-08), (38.29, 39.55, -8.472e-08), (38.29, 39.57, -9.848e-08), (38.33, 39.49, -9.291e-08), (38.3, 39.57, -7.025e-08), (38.31, 39.59, -9.079e-08), (38.33, 39.63, -9.821e-08), (38.34, 39.48, -8.33e-08), (38.32, 39.5, -6.126e-08), (38.32, 39.6, -8.978e-08), (38.35, 39.65, -9.137e-08), (38.37, 39.45, -1.006e-07), (38.36, 39.46, -8.338e-08), (38.35, 39.47, -9.399e-08), (38.34, 39.64, -6.193e-08), (38.35, 39.67, -9.926e-08), (38.36, 39.67, -7.068e-08), (38.39, 39.37, -9.221e-08), (38.39, 39.43, -9.587e-08), (38.38, 39.44, -7.135e-08), (38.38, 39.93, -1.056e-07), (38.37, 39.69, -9.03e-08), (38.39, 39.73, -9.933e-08), (38.38, 39.92, -7.293e-08), (38.37, 39.92, -8.679e-08), (38.38, 39.7, -8.999e-08), (38.41, 39.75, -8.894e-08), (38.39, 39.91, -8.602e-08), (38.19, 40.23, -8.732e-08), (38.18, 40.26, -9.3e-08), (38.21, 40.22, -7.689e-08), (38.21, 40.21, -7.136e-08), (38.3, 40.2, 5.876e-09), (38.31, 40.19, -9.126e-08), (38.39, 40.18, -8.546e-08), (38.39, 40.17, -7.683e-08), (38.17, 40.41, -9.941e-08), (38.17, 40.51, -9.086e-08), (38.18, 40.35, -8.489e-08), (38.18, 40.41, -6.186e-08), (38.17, 40.47, -9.375e-08), (38.4, 39.38, -8.313e-08), (38.41, 39.41, -8.785e-08), (38.41, 39.43, -7.491e-08), (38.4, 39.74, -6.538e-08), (38.41, 39.77, -9.926e-08), (38.43, 39.79, -9.038e-08), (38.41, 39.89, -7.988e-08), (38.4, 39.9, -4.217e-08), (38.41, 39.94, -6.049e-08), (38.41, 39.95, -9.917e-08), (38.42, 39.77, -7.195e-08), (38.44, 39.86, -7.075e-08), (38.43, 39.87, -8.602e-08), (38.42, 39.88, -4.217e-08), (38.44, 39.8, -1.082e-07), (38.45, 39.83, -9.677e-08), (38.45, 39.85, -8.602e-08), (38.46, 39.84, 6.573e-10), (38.5, 39.96, -8.747e-08), (38.51, 39.97, -8.141e-08), (38.59, 39.98, -5.327e-08), (38.59, 39.99, -1.051e-07), (38.68, 40.0, 1.984e-09), (38.48, 40.16, -5.91e-08), (38.49, 40.15, -9.77e-08), (38.56, 40.14, -9.572e-08), (38.57, 40.13, -9.259e-08), (38.69, 40.01, -9.802e-08), (38.66, 40.12, -7.35e-08), (38.67, 40.11, -9.257e-08), (38.72, 40.1, -8.485e-08), (38.77, 40.07, -1.031e-07), (38.76, 40.02, -7.13e-08), (38.75, 40.09, -9.774e-08), (38.75, 40.1, -4.661e-08), (38.77, 40.09, -8.469e-08), (30.86, 40.16, 4.162e-08), (31.54, 39.1, -7.101e-08), (31.73, 38.98, 3.998e-07), (31.73, 38.99, 3.745e-07), (32.02, 40.4, 4.162e-08), (35.16, 40.14, -8.954e-08), (37.54, 40.24, 4.217e-08), (37.62, 40.34, 4.162e-08), (38.46, 39.83, 4.162e-08), (32.82, 40.97, -7.166e-08), (32.83, 40.97, -8.416e-08), (32.84, 40.96, -5.28e-08), (32.94, 40.96, -4.357e-08), (33.01, 40.97, -8.76e-08), (33.05, 40.99, -9.429e-08), (33.06, 41.01, -7.491e-08), (33.06, 41.03, -6.736e-08), (33.07, 41.03, -9.399e-08), (33.08, 41.04, -7.714e-08), (33.14, 41.06, -6.603e-08), (33.18, 41.07, -4.768e-08), (33.2, 41.06, -7.844e-08), (33.21, 41.05, -9.603e-08), (33.25, 41.03, -9.663e-08), (33.25, 41.04, -1.092e-07), (33.29, 41.02, -1.001e-07), (33.29, 41.01, -9.691e-08), (33.32, 41.01, -8.769e-08), (33.35, 40.98, -8.33e-08), (33.41, 40.98, -8.351e-08), (33.43, 40.99, -9.402e-08), (33.43, 41.03, -8.086e-08), (33.45, 41.03, -9.926e-08), (33.45, 41.04, -7.058e-08), (33.48, 41.05, -9.377e-08), (33.51, 41.03, -9.199e-08), (33.49, 41.06, -1.897e-08), (33.49, 41.06, -4.495e-08), (33.5, 41.04, -6.703e-08), (33.53, 41.01, -9.692e-08), (33.52, 41.02, -6.703e-08), (33.55, 41.01, -9.85e-08), (33.55, 41.02, -5.29e-08), (33.64, 41.04, -8.237e-08), (33.71, 41.05, -9.167e-08), (33.72, 41.06, -6.898e-08), (33.79, 41.07, -9.973e-08), (33.83, 41.05, -1.074e-07), (33.8, 41.08, -5.615e-08), (33.8, 40.98, -8.556e-08), (33.81, 41.01, -6.071e-08), (33.85, 41.09, -8.208e-08), (33.84, 41.06, -7.469e-08), (33.02, 40.98, 7.334e-08), (33.82, 41.02, -4.61e-08)], [(133, 134)], [(9, 6, 4), (9, 4, 5), (7, 9, 5), (1, 0, 6), (32, 16, 17), (32, 18, 19), (32, 19, 16), (21, 23, 20), (32, 24, 25), (32, 25, 22), (32, 22, 23), (28, 26, 27), (30, 26, 28), (32, 11, 31), (38, 1, 9), (38, 9, 10), (38, 14, 1), (34, 38, 33), (36, 38, 35), (36, 37, 38), (40, 38, 37), (32, 17, 39), (41, 38, 40), (32, 38, 41), (42, 32, 41), (32, 42, 43), (47, 45, 46), (49, 48, 47), (51, 12, 13), (32, 13, 11), (56, 52, 54), (58, 62, 60), (69, 63, 64), (69, 64, 65), (69, 65, 62), (58, 68, 69), (73, 71, 72), (58, 72, 70), (108, 58, 32), (32, 45, 48), (75, 32, 48), (75, 74, 32), (76, 77, 74), (32, 74, 77), (80, 81, 79), (32, 77, 81), (82, 32, 81), (84, 32, 83), (87, 32, 86), (90, 32, 87), (91, 87, 88), (89, 91, 88), (94, 92, 73), (58, 94, 73), (58, 95, 94), (58, 98, 97), (58, 100, 99), (102, 104, 103), (105, 106, 102), (108, 111, 110), (108, 112, 111), (115, 108, 114), (1288, 119, 117), (119, 108, 118), (120, 108, 119), (121, 108, 120), (122, 123, 121), (108, 121, 123), (124, 125, 123), (129, 126, 127), (132, 196, 180), (139, 135, 137), (143, 140, 141), (146, 142, 143), (146, 143, 139), (139, 137, 147), (148, 139, 147), (149, 139, 148), (244, 139, 151), (108, 155, 153), (108, 156, 155), (159, 157, 158), (165, 108, 125), (167, 108, 166), (168, 108, 167), (172, 108, 168), (174, 108, 172), (176, 108, 174), (169, 108, 176), (170, 171, 108), (180, 130, 131), (180, 131, 129), (182, 178, 180), (185, 183, 184), (186, 185, 182), (187, 182, 180), (191, 189, 187), (193, 191, 187), (187, 194, 193), (187, 180, 196), (187, 196, 197), (187, 203, 204), (202, 204, 201), (187, 205, 206), (207, 208, 206), (209, 210, 208), (211, 212, 210), (212, 187, 210), (215, 212, 214), (303, 212, 215), (303, 215, 216), (223, 220, 221), (244, 221, 218), (244, 218, 219), (244, 219, 146), (244, 222, 223), (226, 224, 225), (244, 227, 228), (244, 228, 226), (244, 229, 230), (244, 230, 227), (244, 217, 229), (234, 244, 233), (237, 244, 236), (238, 244, 237), (242, 244, 240), (244, 242, 245), (248, 246, 247), (252, 248, 251), (255, 164, 163), (309, 163, 161), (309, 161, 108), (258, 255, 309), (258, 256, 255), (259, 260, 257), (259, 262, 261), (264, 1289, 262), (309, 263, 264), (266, 263, 309), (267, 265, 266), (267, 266, 309), (309, 250, 267), (177, 108, 171), (269, 108, 177), (272, 108, 271), (273, 268, 272), (274, 268, 273), (276, 278, 275), (277, 279, 276), (187, 282, 281), (187, 283, 282), (286, 283, 187), (303, 289, 290), (295, 291, 292), (303, 288, 286), (303, 293, 295), (303, 298, 299), (305, 300, 301), (305, 301, 302), (305, 302, 303), (303, 306, 307), (303, 307, 304), (303, 304, 305), (309, 253, 254), (252, 310, 248), (1291, 314, 315), (309, 311, 312), (498, 309, 108), (318, 268, 317), (320, 268, 319), (322, 323, 321), (324, 325, 323), (326, 268, 323), (326, 323, 325), (334, 332, 330), (334, 330, 331), (303, 331, 329), (303, 329, 280), (338, 336, 303), (303, 340, 337), (303, 337, 338), (413, 341, 342), (413, 342, 339), (413, 343, 344), (413, 345, 346), (351, 347, 348), (351, 348, 413), (353, 349, 350), (413, 353, 350), (413, 350, 351), (357, 354, 355), (303, 280, 308), (316, 268, 326), (498, 361, 358), (359, 498, 358), (498, 316, 360), (364, 498, 362), (364, 365, 498), (366, 498, 365), (372, 498, 369), (370, 372, 369), (378, 377, 375), (453, 379, 380), (381, 377, 378), (382, 453, 381), (453, 382, 383), (453, 383, 379), (413, 385, 386), (390, 388, 413), (390, 391, 389), (402, 395, 396), (453, 396, 393), (397, 453, 393), (398, 453, 397), (413, 404, 406), (404, 453, 405), (453, 401, 402), (380, 408, 409), (413, 357, 355), (413, 356, 357), (413, 386, 412), (413, 412, 411), (399, 390, 413), (415, 371, 414), (417, 498, 371), (418, 498, 417), (419, 422, 418), (424, 498, 422), (424, 423, 421), (424, 422, 423), (428, 426, 427), (431, 424, 430), (432, 425, 431), (434, 425, 433), (436, 425, 435), (440, 441, 439), (448, 447, 446), (453, 451, 450), (453, 452, 451), (454, 425, 441), (442, 454, 441), (456, 458, 455), (457, 459, 456), (461, 458, 459), (462, 458, 461), (463, 458, 462), (468, 458, 466), (453, 469, 452), (453, 472, 471), (453, 473, 472), (453, 474, 473), (476, 468, 1302), (453, 478, 477), (480, 479, 478), (477, 475, 453), (481, 480, 453), (484, 498, 483), (453, 487, 486), (453, 489, 488), (453, 491, 490), (494, 492, 453), (497, 494, 453), (303, 309, 498), (499, 482, 484), (504, 484, 501), (506, 484, 503), (507, 502, 484), (509, 484, 505), (510, 484, 502), (497, 512, 496), (497, 514, 513), (497, 515, 514), (497, 517, 516), (497, 519, 518), (303, 523, 521), (303, 525, 523), (529, 527, 525), (530, 528, 527), (529, 531, 530), (529, 533, 532), (529, 534, 533), (529, 537, 536), (538, 498, 544), (540, 498, 538), (541, 539, 540), (542, 498, 539), (553, 498, 549), (548, 554, 550), (558, 551, 552), (561, 556, 557), (563, 560, 556), (564, 538, 544), (565, 564, 544), (566, 538, 564), (568, 538, 566), (499, 572, 571), (499, 575, 573), (577, 579, 576), (581, 511, 580), (583, 499, 511), (585, 511, 581), (529, 586, 537), (529, 588, 587), (529, 590, 589), (529, 593, 591), (597, 593, 529), (601, 603, 602), (303, 605, 604), (303, 606, 605), (608, 303, 542), (609, 303, 608), (610, 611, 303), (622, 620, 619), (303, 614, 607), (619, 617, 624), (622, 619, 303), (303, 626, 627), (631, 621, 622), (632, 630, 631), (625, 632, 631), (625, 631, 622), (625, 636, 637), (640, 638, 625), (641, 639, 640), (644, 642, 643), (625, 645, 646), (625, 646, 643), (652, 303, 655), (654, 655, 651), (661, 659, 657), (660, 1293, 658), (666, 303, 653), (670, 648, 649), (675, 671, 672), (678, 676, 675), (683, 678, 675), (682, 681, 680), (678, 682, 679), (683, 681, 682), (625, 683, 675), (625, 689, 688), (690, 303, 691), (692, 1293, 660), (664, 692, 660), (669, 691, 668), (694, 669, 693), (694, 695, 669), (707, 697, 698), (699, 707, 698), (707, 700, 701), (704, 707, 703), (710, 709, 689), (625, 712, 710), (625, 716, 712), (625, 722, 717), (625, 727, 723), (713, 728, 625), (724, 731, 713), (724, 732, 731), (739, 736, 735), (739, 737, 736), (882, 650, 690), (744, 669, 743), (745, 669, 744), (746, 669, 745), (747, 669, 746), (748, 669, 747), (752, 669, 750), (761, 759, 760), (768, 762, 763), (768, 763, 758), (764, 770, 759), (783, 770, 764), (771, 783, 764), (772, 783, 771), (773, 783, 772), (768, 775, 766), (783, 769, 770), (777, 774, 775), (778, 779, 783), (783, 780, 778), (804, 783, 768), (784, 781, 782), (785, 782, 783), (787, 705, 706), (787, 706, 707), (790, 793, 789), (768, 792, 787), (795, 788, 793), (794, 792, 768), (797, 707, 795), (798, 707, 797), (768, 758, 794), (800, 707, 799), (804, 768, 707), (803, 707, 802), (805, 707, 803), (808, 809, 807), (810, 804, 809), (813, 804, 812), (814, 804, 813), (650, 816, 740), (650, 817, 816), (650, 819, 818), (650, 821, 820), (650, 823, 822), (824, 825, 823), (827, 824, 650), (828, 827, 650), (834, 832, 833), (925, 833, 830), (846, 690, 845), (847, 690, 846), (848, 849, 847), (690, 669, 751), (850, 690, 751), (851, 690, 850), (852, 690, 851), (854, 690, 852), (856, 754, 755), (753, 856, 755), (785, 856, 753), (783, 858, 857), (783, 860, 859), (783, 862, 861), (783, 863, 862), (864, 783, 804), (864, 866, 863), (864, 867, 866), (868, 864, 804), (869, 868, 804), (868, 870, 864), (872, 804, 871), (873, 804, 872), (875, 841, 842), (875, 842, 840), (875, 840, 838), (878, 875, 925), (883, 690, 849), (882, 690, 883), (884, 882, 883), (885, 882, 884), (804, 887, 869), (890, 804, 878), (892, 804, 889), (894, 893, 892), (804, 895, 888), (898, 804, 893), (901, 896, 897), (903, 902, 896), (904, 900, 902), (906, 908, 895), (910, 891, 878), (878, 914, 912), (913, 914, 878), (915, 916, 913), (878, 918, 915), (921, 878, 925), (928, 925, 880), (922, 878, 920), (929, 926, 878), (929, 878, 922), (880, 931, 928), (880, 932, 931), (935, 878, 926), (880, 938, 933), (880, 939, 938), (940, 941, 939), (880, 942, 940), (943, 880, 881), (880, 945, 944), (946, 948, 947), (943, 950, 949), (886, 953, 882), (955, 882, 954), (957, 882, 956), (960, 882, 959), (961, 962, 960), (963, 882, 962), (965, 882, 964), (967, 882, 966), (970, 882, 969), (971, 882, 970), (952, 975, 951), (943, 977, 976), (943, 978, 977), (979, 983, 985), (988, 986, 987), (993, 990, 881), (995, 991, 992), (996, 992, 990), (996, 994, 995), (993, 998, 996), (997, 1000, 999), (993, 1001, 997), (974, 882, 973), (1005, 882, 1004), (1006, 882, 1005), (993, 1008, 1001), (993, 1012, 1011), (993, 1014, 1013), (993, 1017, 1016), (993, 1018, 1017), (1024, 881, 1023), (1029, 881, 1002), (1030, 881, 1029), (1034, 881, 1030), (1002, 1035, 1032), (1002, 1038, 1036), (1002, 1040, 1038), (1042, 1043, 1041), (1002, 1046, 1042), (1002, 1048, 1047), (882, 1050, 1002), (1054, 882, 1007), (1056, 882, 1054), (1057, 882, 1055), (993, 1060, 1059), (1066, 1063, 1065), (1078, 1072, 881), (1072, 1073, 1071), (1077, 993, 1067), (1080, 1074, 993), (881, 1081, 1079), (1066, 1061, 1074), (1083, 1074, 1080), (1085, 1066, 1074), (1086, 1084, 1082), (1090, 1088, 881), (1088, 1089, 1087), (1090, 1091, 1088), (881, 1094, 1093), (1097, 1095, 881), (881, 1098, 1097), (881, 1099, 1098), (1096, 1100, 881), (1096, 1101, 1100), (1106, 881, 1025), (1107, 881, 1106), (1108, 881, 1107), (1109, 881, 1108), (1110, 881, 1109), (1113, 881, 1111), (1114, 881, 1112), (881, 1104, 1096), (881, 1105, 1104), (1122, 1116, 1119), (1125, 1121, 1122), (1002, 1127, 1126), (1002, 1129, 1128), (1002, 1131, 1130), (1133, 1002, 1050), (1132, 1136, 1131), (1140, 1132, 1002), (1137, 1133, 1050), (1143, 1140, 1133), (1142, 1145, 1141), (1051, 1148, 1147), (1153, 1135, 882), (882, 1154, 1153), (1051, 1154, 882), (1053, 882, 1057), (1157, 1053, 1156), (1159, 1160, 1158), (1053, 1160, 1161), (1162, 1053, 1161), (1163, 1053, 1162), (1165, 1053, 1164), (1169, 1053, 1166), (1168, 1169, 1166), (1171, 1169, 1168), (1172, 1169, 1171), (1125, 1173, 1124), (1176, 1152, 1151), (1150, 1176, 1151), (1051, 1176, 1150), (1155, 1177, 1051), (1052, 1155, 1051), (1179, 1178, 1052), (1196, 1180, 1052), (1196, 1182, 1180), (1184, 1053, 1183), (1186, 1053, 1185), (1190, 1191, 1189), (1187, 1189, 1191), (1193, 1191, 1192), (1248, 1191, 1195), (1199, 1198, 1196), (1199, 1202, 1201), (1196, 1204, 1199), (1196, 1205, 1204), (1212, 1210, 1052), (1214, 1209, 1196), (1052, 1215, 1213), (1219, 1214, 1196), (1224, 1209, 1218), (1221, 1225, 1217), (1222, 1208, 1209), (1052, 1226, 1221), (1232, 1227, 1226), (1233, 1236, 1232), (1238, 1052, 1234), (1242, 1053, 1241), (1243, 1053, 1242), (1231, 1052, 1053), (1245, 1053, 1244), (1246, 1231, 1245), (1247, 1053, 1191), (1249, 1053, 1247), (1251, 1247, 1191), (1254, 1252, 1229), (1237, 1255, 1233), (1259, 1052, 1238), (1257, 1262, 1256), (1264, 1052, 1258), (1052, 1266, 1257), (1268, 1052, 1263), (1268, 1269, 1267), (1261, 1271, 1270), (1273, 1272, 1271), (1275, 1231, 1246), (1276, 1261, 1231), (1276, 1231, 1275), (1277, 1273, 1276), (1273, 1277, 1278), (1280, 1273, 1278), (1279, 1274, 1273), (1282, 1279, 1281), (1283, 1284, 1279), (1285, 1283, 1282), (1297, 458, 464), (1299, 458, 1298), (1300, 468, 467), (1341, 468, 1301), (1341, 1302, 468), (1304, 1305, 1303), (476, 1302, 1305), (1307, 498, 476), (1310, 498, 1309), (1312, 498, 1310), (1313, 498, 1311), (1314, 498, 1313), (1315, 483, 1314), (1317, 484, 1316), (1317, 1318, 484), (1321, 1322, 1320), (1323, 484, 1322), (1324, 1322, 1325), (1326, 1323, 1324), (1327, 484, 1323), (1327, 1329, 484), (1330, 500, 1329), (500, 484, 1329), (1332, 501, 1331), (1334, 501, 1333), (1336, 1335, 1334), (1335, 1342, 1338), (1336, 1340, 1335), (137, 135, 134), (139, 136, 135), (187, 199, 203), (202, 187, 204), (313, 310, 1290), (309, 310, 313), (1291, 309, 313), (309, 1291, 315), (413, 406, 399), (453, 403, 405), (413, 453, 404), (660, 658, 659), (665, 666, 653), (691, 303, 666), (668, 691, 667), (721, 719, 718), (724, 713, 720), (777, 783, 776), (921, 920, 878), (924, 922, 920), (979, 985, 982), (987, 984, 979), (1066, 1065, 1061), (1063, 1064, 1065), (1235, 1234, 1052), (1269, 1296, 1267), (1324, 1323, 1322), (3, 5, 2), (3, 7, 5), (8, 9, 7), (9, 1, 6), (32, 21, 18), (21, 32, 23), (32, 28, 24), (30, 31, 29), (32, 30, 28), (30, 32, 31), (10, 33, 38), (34, 35, 38), (39, 17, 15), (38, 32, 39), (44, 45, 43), (45, 32, 43), (47, 48, 45), (32, 51, 13), (51, 54, 50), (32, 54, 51), (54, 52, 53), (56, 58, 55), (32, 56, 54), (60, 62, 59), (32, 58, 56), (62, 65, 61), (57, 58, 60), (69, 67, 63), (58, 69, 62), (69, 66, 67), (58, 70, 68), (58, 73, 72), (78, 79, 77), (79, 81, 77), (82, 83, 32), (84, 85, 32), (85, 86, 32), (91, 90, 87), (94, 93, 92), (58, 96, 95), (58, 97, 96), (58, 99, 98), (58, 101, 100), (58, 103, 101), (102, 103, 58), (58, 105, 102), (105, 58, 107), (58, 109, 107), (108, 109, 58), (109, 108, 110), (114, 108, 32), (90, 114, 32), (113, 114, 90), (116, 118, 115), (1288, 120, 119), (118, 108, 115), (123, 125, 108), (180, 129, 127), (129, 131, 128), (139, 141, 138), (139, 143, 141), (146, 144, 142), (149, 150, 139), (150, 151, 139), (151, 152, 244), (108, 153, 112), (153, 155, 154), (108, 158, 156), (108, 159, 158), (108, 160, 159), (108, 161, 160), (161, 163, 162), (165, 166, 108), (170, 108, 169), (173, 174, 172), (175, 174, 173), (180, 179, 130), (180, 178, 179), (182, 184, 181), (182, 185, 184), (187, 186, 182), (186, 189, 188), (187, 189, 186), (191, 190, 189), (191, 193, 192), (187, 195, 194), (197, 198, 187), (198, 199, 187), (200, 203, 199), (187, 202, 205), (206, 208, 187), (208, 210, 187), (213, 214, 212), (217, 303, 216), (303, 187, 212), (146, 219, 145), (244, 223, 221), (244, 225, 222), (244, 226, 225), (244, 303, 217), (244, 146, 139), (152, 231, 244), (231, 232, 244), (232, 233, 244), (234, 235, 244), (235, 236, 244), (240, 244, 238), (239, 242, 240), (241, 245, 242), (244, 245, 243), (249, 251, 248), (248, 244, 246), (309, 255, 163), (259, 261, 260), (309, 259, 258), (309, 262, 259), (309, 264, 262), (309, 254, 250), (270, 269, 177), (269, 271, 108), (272, 268, 108), (177, 275, 270), (177, 276, 275), (276, 279, 278), (187, 281, 195), (286, 284, 285), (288, 290, 287), (286, 288, 284), (303, 292, 289), (288, 303, 290), (303, 295, 292), (295, 293, 294), (297, 299, 296), (303, 297, 293), (303, 302, 298), (297, 303, 299), (303, 308, 306), (303, 286, 187), (309, 312, 253), (309, 315, 311), (310, 244, 248), (309, 244, 310), (309, 303, 244), (268, 498, 108), (316, 498, 268), (317, 268, 274), (318, 319, 268), (320, 321, 268), (321, 323, 268), (329, 331, 328), (334, 333, 332), (303, 334, 331), (303, 335, 334), (335, 303, 336), (303, 339, 340), (413, 344, 341), (303, 413, 339), (413, 346, 343), (413, 348, 345), (413, 352, 353), (413, 355, 352), (327, 316, 326), (1292, 360, 316), (361, 498, 360), (359, 362, 498), (363, 364, 362), (366, 367, 498), (367, 368, 498), (368, 369, 498), (372, 371, 498), (374, 377, 373), (374, 375, 377), (443, 376, 377), (381, 453, 377), (413, 388, 385), (388, 389, 387), (388, 390, 389), (393, 396, 392), (394, 397, 393), (398, 403, 453), (453, 402, 396), (401, 407, 400), (401, 409, 407), (453, 380, 409), (401, 453, 409), (411, 412, 410), (413, 411, 356), (412, 386, 384), (303, 453, 413), (372, 414, 371), (414, 416, 415), (418, 422, 498), (421, 423, 420), (425, 498, 424), (428, 421, 426), (429, 428, 427), (428, 424, 421), (431, 425, 424), (432, 433, 425), (434, 435, 425), (436, 437, 425), (438, 425, 437), (438, 439, 425), (439, 441, 425), (453, 445, 443), (445, 446, 444), (453, 446, 445), (453, 448, 446), (453, 450, 448), (448, 450, 449), (453, 443, 377), (454, 458, 425), (458, 498, 425), (455, 458, 454), (459, 458, 456), (460, 461, 459), (463, 464, 458), (465, 466, 458), (466, 467, 468), (453, 470, 469), (453, 471, 470), (474, 453, 475), (468, 498, 458), (476, 498, 468), (453, 480, 478), (481, 453, 485), (453, 486, 485), (453, 488, 487), (453, 490, 489), (453, 492, 491), (492, 494, 493), (494, 496, 495), (497, 496, 494), (303, 497, 453), (484, 482, 498), (501, 484, 500), (504, 503, 484), (506, 505, 484), (508, 507, 484), (509, 508, 484), (510, 511, 484), (511, 499, 484), (497, 513, 512), (515, 497, 516), (303, 520, 497), (497, 518, 517), (520, 519, 497), (303, 521, 520), (521, 523, 522), (523, 525, 524), (525, 527, 526), (529, 525, 303), (529, 530, 527), (529, 532, 531), (529, 535, 534), (529, 536, 535), (540, 539, 498), (542, 303, 498), (543, 542, 539), (545, 498, 482), (546, 545, 482), (547, 546, 482), (482, 548, 547), (545, 549, 498), (552, 551, 498), (553, 552, 498), (548, 555, 554), (556, 544, 498), (557, 556, 498), (551, 557, 498), (556, 560, 544), (562, 544, 560), (567, 566, 564), (499, 555, 482), (555, 548, 482), (555, 569, 559), (499, 569, 555), (569, 499, 570), (499, 571, 570), (499, 573, 572), (499, 576, 575), (499, 577, 576), (578, 577, 499), (580, 511, 510), (582, 581, 580), (584, 583, 511), (583, 574, 499), (529, 587, 586), (529, 589, 588), (529, 591, 590), (591, 593, 592), (593, 595, 594), (597, 595, 593), (303, 597, 529), (595, 597, 596), (597, 303, 598), (303, 599, 598), (303, 600, 599), (601, 600, 303), (303, 603, 601), (303, 604, 603), (303, 607, 606), (609, 610, 303), (611, 612, 303), (607, 614, 613), (619, 620, 618), (303, 615, 614), (623, 616, 615), (303, 623, 615), (303, 624, 623), (303, 619, 624), (625, 622, 303), (612, 626, 303), (627, 628, 303), (628, 629, 303), (625, 634, 632), (634, 635, 633), (625, 635, 634), (625, 637, 635), (625, 638, 636), (643, 640, 625), (643, 641, 640), (643, 646, 644), (625, 647, 645), (625, 649, 647), (650, 625, 303), (653, 303, 652), (629, 651, 303), (651, 655, 303), (657, 659, 656), (661, 660, 659), (667, 691, 666), (663, 669, 662), (625, 670, 649), (625, 672, 670), (675, 673, 671), (625, 675, 672), (675, 676, 674), (678, 679, 677), (683, 682, 678), (683, 685, 684), (687, 685, 683), (625, 687, 683), (685, 687, 686), (687, 625, 688), (669, 690, 691), (692, 663, 1293), (692, 693, 663), (693, 669, 663), (695, 696, 669), (707, 702, 697), (699, 703, 707), (707, 706, 700), (702, 707, 701), (704, 788, 707), (625, 710, 689), (650, 721, 625), (710, 712, 711), (714, 713, 625), (625, 715, 714), (721, 715, 625), (625, 717, 716), (714, 720, 713), (721, 718, 715), (625, 723, 722), (721, 726, 725), (650, 726, 721), (625, 728, 727), (726, 730, 729), (650, 730, 726), (724, 733, 732), (724, 734, 733), (650, 735, 730), (739, 735, 650), (739, 740, 738), (739, 650, 740), (690, 650, 303), (741, 669, 696), (742, 741, 696), (743, 669, 741), (749, 669, 748), (749, 750, 669), (752, 751, 669), (758, 763, 757), (761, 764, 759), (768, 767, 762), (765, 771, 764), (768, 766, 767), (773, 776, 783), (783, 779, 769), (768, 777, 775), (768, 783, 777), (783, 782, 780), (785, 784, 782), (785, 753, 784), (708, 789, 788), (787, 792, 786), (789, 793, 788), (792, 794, 791), (707, 768, 787), (795, 707, 788), (796, 797, 795), (794, 758, 756), (798, 799, 707), (800, 801, 707), (801, 802, 707), (805, 806, 707), (806, 807, 707), (807, 809, 707), (809, 804, 707), (810, 811, 804), (811, 812, 804), (814, 815, 804), (650, 818, 817), (650, 820, 819), (650, 822, 821), (650, 824, 823), (824, 827, 826), (650, 829, 828), (650, 831, 829), (925, 834, 833), (831, 925, 830), (925, 836, 834), (836, 838, 835), (650, 925, 831), (838, 840, 837), (925, 838, 836), (840, 842, 839), (843, 844, 690), (844, 845, 690), (847, 849, 690), (853, 852, 851), (854, 843, 690), (856, 855, 754), (783, 857, 785), (783, 859, 858), (861, 860, 783), (864, 863, 783), (863, 866, 865), (815, 871, 804), (873, 876, 804), (878, 877, 874), (877, 804, 876), (878, 804, 877), (875, 879, 841), (925, 875, 838), (880, 925, 650), (881, 880, 650), (1002, 881, 650), (882, 1002, 650), (885, 886, 882), (804, 888, 887), (890, 889, 804), (891, 890, 878), (892, 893, 804), (900, 895, 804), (897, 896, 804), (898, 897, 804), (899, 898, 893), (902, 900, 804), (896, 902, 804), (905, 904, 902), (900, 906, 895), (907, 906, 900), (906, 909, 908), (878, 911, 910), (878, 912, 911), (878, 915, 913), (915, 918, 917), (878, 919, 918), (921, 925, 923), (925, 928, 927), (928, 931, 930), (880, 933, 932), (934, 935, 926), (937, 919, 878), (935, 937, 878), (933, 938, 936), (880, 940, 939), (880, 944, 942), (943, 946, 880), (880, 946, 945), (946, 949, 948), (946, 943, 949), (943, 951, 950), (943, 952, 951), (953, 954, 882), (955, 956, 882), (957, 958, 882), (958, 959, 882), (960, 962, 882), (963, 964, 882), (965, 966, 882), (967, 969, 882), (968, 970, 969), (971, 972, 882), (943, 976, 952), (980, 978, 943), (979, 980, 943), (881, 979, 943), (980, 982, 981), (980, 979, 982), (979, 984, 983), (990, 987, 979), (881, 990, 979), (990, 988, 987), (990, 992, 989), (996, 995, 992), (993, 996, 990), (993, 997, 998), (997, 1001, 1000), (973, 882, 972), (974, 1003, 882), (1003, 1004, 882), (1007, 882, 1006), (993, 1009, 1008), (1009, 993, 1010), (993, 1011, 1010), (993, 1013, 1012), (993, 1015, 1014), (993, 1016, 1015), (993, 1019, 1018), (993, 1021, 1019), (1020, 1021, 993), (881, 1072, 993), (1026, 1025, 1024), (1028, 1027, 1002), (1027, 1029, 1002), (1002, 1031, 1028), (1002, 1032, 1031), (1034, 1033, 881), (1002, 1036, 1035), (1033, 1023, 881), (1036, 1038, 1037), (1039, 1023, 1033), (1002, 1041, 1040), (1002, 1042, 1041), (1044, 1024, 1023), (1042, 1046, 1045), (1046, 1002, 1047), (1002, 1049, 1048), (1002, 1126, 1049), (1052, 1051, 882), (1053, 1052, 882), (1056, 1055, 882), (1020, 1059, 1022), (1020, 993, 1059), (993, 1061, 1060), (1061, 1065, 1062), (1068, 1067, 993), (1069, 1068, 993), (1070, 1069, 993), (993, 1071, 1070), (993, 1072, 1071), (1076, 1075, 993), (1077, 1076, 993), (881, 1079, 1078), (1074, 1061, 993), (1075, 1080, 993), (881, 1082, 1081), (881, 1086, 1082), (881, 1087, 1086), (881, 1088, 1087), (881, 1092, 1090), (881, 1093, 1092), (881, 1095, 1094), (881, 1100, 1099), (1096, 1102, 1101), (1096, 1104, 1103), (1025, 881, 1024), (1110, 1111, 881), (1113, 1112, 881), (1115, 1114, 1112), (1114, 1116, 881), (1117, 1116, 1114), (881, 1118, 1105), (881, 1120, 1118), (1121, 1120, 881), (1116, 1121, 881), (1122, 1121, 1116), (1121, 1124, 1123), (1121, 1125, 1124), (1002, 1128, 1127), (1002, 1130, 1129), (1002, 1132, 1131), (1135, 1134, 1050), (1133, 1140, 1002), (1132, 1140, 1139), (1140, 1142, 1141), (1143, 1142, 1140), (1144, 1143, 1133), (1142, 1146, 1145), (1051, 1149, 1148), (1051, 1150, 1149), (882, 1135, 1050), (1051, 1138, 1154), (1051, 1147, 1138), (1058, 1053, 1057), (1058, 1156, 1053), (1157, 1158, 1053), (1158, 1160, 1053), (1294, 1162, 1161), (1163, 1164, 1053), (1165, 1166, 1053), (1167, 1168, 1166), (1169, 1170, 1053), (1295, 1172, 1171), (1125, 1174, 1173), (1176, 1175, 1152), (1051, 1177, 1176), (1155, 1052, 1178), (1180, 1179, 1052), (1180, 1182, 1181), (1170, 1183, 1053), (1184, 1185, 1053), (1186, 1187, 1053), (1188, 1189, 1187), (1194, 1195, 1193), (1195, 1191, 1193), (1191, 1053, 1187), (1182, 1196, 1197), (1196, 1198, 1197), (1198, 1201, 1200), (1199, 1201, 1198), (1209, 1206, 1196), (1199, 1204, 1203), (1196, 1206, 1205), (1209, 1207, 1206), (1052, 1210, 1196), (1210, 1211, 1196), (1052, 1213, 1212), (1052, 1216, 1215), (1052, 1220, 1216), (1217, 1220, 1052), (1214, 1218, 1209), (1223, 1222, 1209), (1224, 1223, 1209), (1222, 1228, 1208), (1222, 1252, 1228), (1229, 1252, 1222), (1230, 1229, 1222), (1052, 1221, 1217), (1052, 1232, 1226), (1233, 1232, 1052), (1052, 1231, 1235), (1052, 1237, 1233), (1240, 1239, 1053), (1239, 1241, 1053), (1243, 1244, 1053), (1245, 1231, 1053), (1248, 1251, 1191), (1249, 1240, 1053), (1250, 1249, 1247), (1254, 1253, 1252), (1052, 1256, 1237), (1052, 1257, 1256), (1259, 1258, 1052), (1261, 1260, 1231), (1264, 1263, 1052), (1265, 1264, 1258), (1052, 1267, 1266), (1268, 1267, 1052), (1261, 1273, 1271), (1276, 1273, 1261), (1280, 1279, 1273), (1281, 1279, 1280), (1282, 1283, 1279), (1286, 1285, 1282), (1287, 1283, 1285), (1297, 1298, 458), (1299, 465, 458), (1300, 1301, 468), (1303, 1305, 1302), (1305, 1306, 476), (1307, 1308, 498), (1308, 1309, 498), (1312, 1311, 498), (1314, 483, 498), (1316, 484, 483), (1319, 484, 1318), (1319, 1320, 484), (1320, 1322, 484), (1328, 1327, 1323), (1331, 501, 500), (1332, 1333, 501), (1334, 1337, 501), (1334, 1338, 1337), (1335, 1338, 1334), (1336, 1339, 1340)])
me_mesh.update()

# ---- objects
ob_mycurve = bpy.data.objects.new('myCurve', me_mesh)

# ---- transforms, parenting, visibility, modifiers, constraints
ob_mycurve.location = (0.0, 0.0, 0.0)
_m = ob_mycurve.modifiers.new('Auto Smooth', 'NODES')
_m.node_group = ng_auto_smooth
_gi = [s.identifier for s in ng_auto_smooth.interface.items_tree if s.item_type == 'SOCKET' and s.in_out == 'INPUT']
_m[_gi[1]] = 3.142  # Angle

# ---- collection membership
scene.collection.objects.link(ob_mycurve)

# ---- scene / render settings (as saved in the file)
scene.frame_start = 1; scene.frame_end = 250; scene.frame_set(1)
scene.render.engine = 'BLENDER_EEVEE_NEXT'
scene.cycles.sampling_pattern = 'TABULATED_SOBOL'
scene.cycles.use_light_tree = False
scene.view_settings.view_transform = 'Filmic'
bpy.context.view_layer.update()

# ---- added for rendering (the .blend has no active camera and no usable light): camera, sun
cam_auto = bpy.data.cameras.new('AutoCamera')
cam_auto.lens = 50.0
cam_auto.sensor_width = 36.0
cam_auto.clip_end = 1000.0
ob_auto_camera = bpy.data.objects.new('AutoCamera', cam_auto)
scene.collection.objects.link(ob_auto_camera)
ob_auto_camera.location = (43.8498, 27.0924, 7.57306)
ob_auto_camera.rotation_euler = (1.09748, -7.21219e-08, 0.694738)
scene.camera = ob_auto_camera
light_auto_sun = bpy.data.lights.new('AutoSun', 'SUN')
light_auto_sun.energy = 3.0
light_auto_sun.angle = 0.0523599
ob_auto_sun = bpy.data.objects.new('AutoSun', light_auto_sun)
scene.collection.objects.link(ob_auto_sun)
ob_auto_sun.rotation_euler = (0.872665, 0.174533, 0.523599)
bpy.context.view_layer.update()
